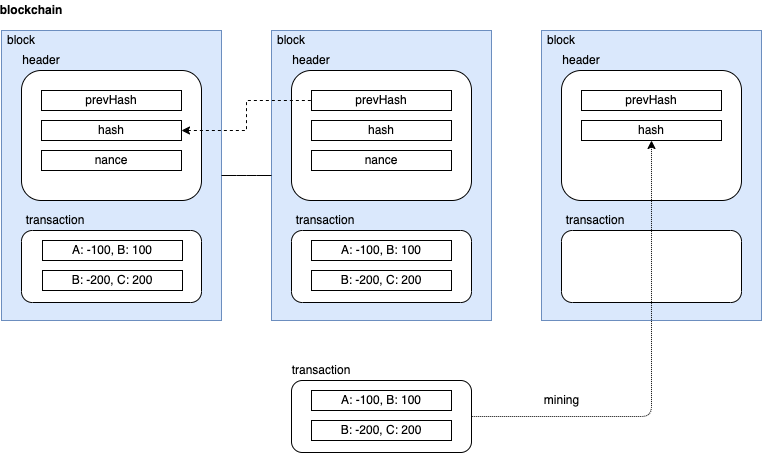

The diagram above was exported from draw.io. Its source (the exported page's mxGraphModel, read from the mxfile embedded in the PNG):
<mxGraphModel dx="687" dy="624" grid="1" gridSize="10" guides="1" tooltips="1" connect="1" arrows="1" fold="1" page="1" pageScale="1" pageWidth="827" pageHeight="1169" math="0" shadow="0">
  <root>
    <mxCell id="0" />
    <mxCell id="1" value="blockchain" parent="0" />
    <mxCell id="3" value="z" style="rounded=0;whiteSpace=wrap;html=1;fillColor=#dae8fc;strokeColor=#6c8ebf;" parent="1" vertex="1">
      <mxGeometry x="60" y="30" width="220" height="290" as="geometry" />
    </mxCell>
    <mxCell id="17" value="" style="rounded=0;whiteSpace=wrap;html=1;fillColor=#dae8fc;strokeColor=#6c8ebf;" parent="1" vertex="1">
      <mxGeometry x="330" y="30" width="220" height="290" as="geometry" />
    </mxCell>
    <mxCell id="26" style="edgeStyle=elbowEdgeStyle;jumpStyle=none;html=1;exitX=1;exitY=0.5;exitDx=0;exitDy=0;entryX=0;entryY=0.5;entryDx=0;entryDy=0;endArrow=none;endFill=0;" parent="1" source="3" target="17" edge="1">
      <mxGeometry relative="1" as="geometry" />
    </mxCell>
    <mxCell id="42" value="" style="rounded=0;whiteSpace=wrap;html=1;fillColor=#dae8fc;strokeColor=#6c8ebf;" parent="1" vertex="1">
      <mxGeometry x="600" y="30" width="220" height="290" as="geometry" />
    </mxCell>
    <mxCell id="8" value="transaction" parent="0" />
    <mxCell id="9" value="" style="rounded=1;whiteSpace=wrap;html=1;" parent="8" vertex="1">
      <mxGeometry x="80" y="230" width="180" height="72" as="geometry" />
    </mxCell>
    <mxCell id="19" value="" style="rounded=1;whiteSpace=wrap;html=1;" parent="8" vertex="1">
      <mxGeometry x="350" y="230" width="180" height="72" as="geometry" />
    </mxCell>
    <mxCell id="44" value="" style="rounded=1;whiteSpace=wrap;html=1;" parent="8" vertex="1">
      <mxGeometry x="620" y="230" width="180" height="72" as="geometry" />
    </mxCell>
    <mxCell id="56" value="" style="rounded=1;whiteSpace=wrap;html=1;" parent="8" vertex="1">
      <mxGeometry x="350" y="380" width="180" height="72" as="geometry" />
    </mxCell>
    <object label="header" id="7">
      <mxCell parent="0" />
    </object>
    <mxCell id="10" value="" style="rounded=1;whiteSpace=wrap;html=1;" parent="7" vertex="1">
      <mxGeometry x="80" y="70" width="180" height="130" as="geometry" />
    </mxCell>
    <mxCell id="21" value="" style="rounded=1;whiteSpace=wrap;html=1;" parent="7" vertex="1">
      <mxGeometry x="350" y="70" width="180" height="130" as="geometry" />
    </mxCell>
    <mxCell id="36" style="edgeStyle=orthogonalEdgeStyle;jumpStyle=none;html=1;exitX=1;exitY=0.5;exitDx=0;exitDy=0;entryX=0;entryY=0.5;entryDx=0;entryDy=0;endArrow=none;endFill=0;elbow=vertical;rounded=0;startArrow=classic;startFill=1;dashed=1;" parent="7" source="6" target="23" edge="1">
      <mxGeometry relative="1" as="geometry" />
    </mxCell>
    <mxCell id="46" value="" style="rounded=1;whiteSpace=wrap;html=1;" parent="7" vertex="1">
      <mxGeometry x="620" y="70" width="180" height="130" as="geometry" />
    </mxCell>
    <mxCell id="5" value="values" parent="0" />
    <mxCell id="4" value="prevHash" style="rounded=0;whiteSpace=wrap;html=1;" parent="5" vertex="1">
      <mxGeometry x="100" y="90" width="140" height="20" as="geometry" />
    </mxCell>
    <mxCell id="6" value="hash" style="rounded=0;whiteSpace=wrap;html=1;" parent="5" vertex="1">
      <mxGeometry x="100" y="120" width="140" height="20" as="geometry" />
    </mxCell>
    <mxCell id="23" value="prevHash" style="rounded=0;whiteSpace=wrap;html=1;" parent="5" vertex="1">
      <mxGeometry x="370" y="90" width="140" height="20" as="geometry" />
    </mxCell>
    <mxCell id="24" value="hash" style="rounded=0;whiteSpace=wrap;html=1;" parent="5" vertex="1">
      <mxGeometry x="370" y="120" width="140" height="20" as="geometry" />
    </mxCell>
    <mxCell id="38" value="A: -100, B: 100" style="rounded=0;whiteSpace=wrap;html=1;" parent="5" vertex="1">
      <mxGeometry x="101" y="240" width="140" height="20" as="geometry" />
    </mxCell>
    <mxCell id="39" value="B: -200, C: 200" style="rounded=0;whiteSpace=wrap;html=1;" parent="5" vertex="1">
      <mxGeometry x="101" y="270" width="140" height="20" as="geometry" />
    </mxCell>
    <mxCell id="40" value="A: -100, B: 100" style="rounded=0;whiteSpace=wrap;html=1;" parent="5" vertex="1">
      <mxGeometry x="370" y="390" width="140" height="20" as="geometry" />
    </mxCell>
    <mxCell id="41" value="B: -200, C: 200" style="rounded=0;whiteSpace=wrap;html=1;" parent="5" vertex="1">
      <mxGeometry x="370" y="420" width="140" height="20" as="geometry" />
    </mxCell>
    <mxCell id="48" value="prevHash" style="rounded=0;whiteSpace=wrap;html=1;" parent="5" vertex="1">
      <mxGeometry x="640" y="90" width="140" height="20" as="geometry" />
    </mxCell>
    <mxCell id="50" value="nance" style="rounded=0;whiteSpace=wrap;html=1;" parent="5" vertex="1">
      <mxGeometry x="100" y="150" width="140" height="20" as="geometry" />
    </mxCell>
    <mxCell id="51" value="nance" style="rounded=0;whiteSpace=wrap;html=1;" parent="5" vertex="1">
      <mxGeometry x="370" y="150" width="140" height="20" as="geometry" />
    </mxCell>
    <mxCell id="58" value="A: -100, B: 100" style="rounded=0;whiteSpace=wrap;html=1;" parent="5" vertex="1">
      <mxGeometry x="370" y="240" width="140" height="20" as="geometry" />
    </mxCell>
    <mxCell id="59" value="B: -200, C: 200" style="rounded=0;whiteSpace=wrap;html=1;" parent="5" vertex="1">
      <mxGeometry x="370" y="270" width="140" height="20" as="geometry" />
    </mxCell>
    <mxCell id="60" value="hash" style="rounded=0;whiteSpace=wrap;html=1;" parent="5" vertex="1">
      <mxGeometry x="640" y="120" width="140" height="20" as="geometry" />
    </mxCell>
    <mxCell id="52" value="labels" parent="0" />
    <mxCell id="37" value="blockchain" style="text;html=1;strokeColor=none;fillColor=none;align=center;verticalAlign=middle;whiteSpace=wrap;rounded=0;fontStyle=1" parent="52" vertex="1">
      <mxGeometry x="70" width="40" height="20" as="geometry" />
    </mxCell>
    <mxCell id="16" value="block" style="text;html=1;strokeColor=none;fillColor=none;align=center;verticalAlign=middle;whiteSpace=wrap;rounded=0;" parent="52" vertex="1">
      <mxGeometry x="60" y="30" width="40" height="20" as="geometry" />
    </mxCell>
    <mxCell id="18" value="block" style="text;html=1;strokeColor=none;fillColor=none;align=center;verticalAlign=middle;whiteSpace=wrap;rounded=0;" parent="52" vertex="1">
      <mxGeometry x="330" y="30" width="40" height="20" as="geometry" />
    </mxCell>
    <mxCell id="43" value="block" style="text;html=1;strokeColor=none;fillColor=none;align=center;verticalAlign=middle;whiteSpace=wrap;rounded=0;" parent="52" vertex="1">
      <mxGeometry x="600" y="30" width="40" height="20" as="geometry" />
    </mxCell>
    <mxCell id="14" value="transaction" style="text;html=1;strokeColor=none;fillColor=none;align=center;verticalAlign=middle;whiteSpace=wrap;rounded=0;" parent="52" vertex="1">
      <mxGeometry x="94" y="210" width="40" height="20" as="geometry" />
    </mxCell>
    <mxCell id="20" value="transaction" style="text;html=1;strokeColor=none;fillColor=none;align=center;verticalAlign=middle;whiteSpace=wrap;rounded=0;" parent="52" vertex="1">
      <mxGeometry x="364" y="210" width="40" height="20" as="geometry" />
    </mxCell>
    <mxCell id="45" value="transaction" style="text;html=1;strokeColor=none;fillColor=none;align=center;verticalAlign=middle;whiteSpace=wrap;rounded=0;" parent="52" vertex="1">
      <mxGeometry x="634" y="210" width="40" height="20" as="geometry" />
    </mxCell>
    <mxCell id="13" value="header" style="text;html=1;strokeColor=none;fillColor=none;align=center;verticalAlign=middle;whiteSpace=wrap;rounded=0;" parent="52" vertex="1">
      <mxGeometry x="80" y="50" width="40" height="20" as="geometry" />
    </mxCell>
    <mxCell id="22" value="header" style="text;html=1;strokeColor=none;fillColor=none;align=center;verticalAlign=middle;whiteSpace=wrap;rounded=0;" parent="52" vertex="1">
      <mxGeometry x="350" y="50" width="40" height="20" as="geometry" />
    </mxCell>
    <mxCell id="47" value="header" style="text;html=1;strokeColor=none;fillColor=none;align=center;verticalAlign=middle;whiteSpace=wrap;rounded=0;" parent="52" vertex="1">
      <mxGeometry x="620" y="50" width="40" height="20" as="geometry" />
    </mxCell>
    <mxCell id="57" value="transaction" style="text;html=1;strokeColor=none;fillColor=none;align=center;verticalAlign=middle;whiteSpace=wrap;rounded=0;" parent="52" vertex="1">
      <mxGeometry x="360" y="360" width="40" height="20" as="geometry" />
    </mxCell>
    <mxCell id="65" value="mining" style="text;html=1;align=center;verticalAlign=middle;resizable=0;points=[];autosize=1;strokeColor=none;fillColor=none;" parent="52" vertex="1">
      <mxGeometry x="595" y="390" width="50" height="20" as="geometry" />
    </mxCell>
    <mxCell id="62" style="edgeStyle=orthogonalEdgeStyle;rounded=1;jumpStyle=arc;html=1;startArrow=classic;startFill=1;endArrow=none;endFill=0;elbow=vertical;entryX=1;entryY=0.5;entryDx=0;entryDy=0;exitX=0.5;exitY=1;exitDx=0;exitDy=0;dashed=1;dashPattern=1 1;" parent="52" source="60" target="56" edge="1">
      <mxGeometry relative="1" as="geometry">
        <Array as="points">
          <mxPoint x="710" y="416" />
        </Array>
        <mxPoint x="640" y="350" as="sourcePoint" />
      </mxGeometry>
    </mxCell>
  </root>
</mxGraphModel>